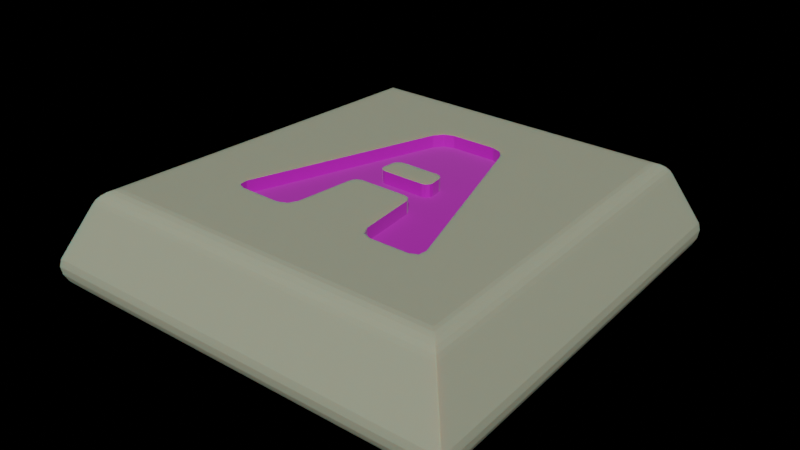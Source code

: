 # Source: a-key.blend  (saved by Blender 2.81.10; exported with 4.5.12 LTS)
import bpy
from mathutils import Matrix  # noqa: F401  (used for matrix-valued properties, if any)

bpy.ops.wm.read_factory_settings(use_empty=True)
scene = bpy.context.scene
scene.name = 'Scene'

# ---- images (referenced by path relative to the original .blend; pixels are not part of the script)
import os
ASSET_DIR = os.environ.get("B2B_ASSET_DIR", "")  # directory of the original .blend (textures are referenced by path, not embedded)
HERE = os.path.dirname(os.path.abspath(__file__))  # packed textures are extracted next to this script under _unpacked/

def load_image(name, relpath, width, height, colorspace="sRGB"):
    """Load a texture the original file referenced (path relative to the .blend, or extracted next to this script)."""
    p = next((c for c in (os.path.join(HERE, relpath), os.path.join(ASSET_DIR, relpath)) if relpath and os.path.exists(c)), "")
    if p:
        img = bpy.data.images.load(p, check_existing=True)
        img.name = name
    else:  # same state as the original file: an image datablock whose file is absent (Cycles renders it pink)
        img = bpy.data.images.new(name, width, height)
        img.source = "FILE"
        img.filepath = "//" + (relpath or name)
    img.colorspace_settings.name = colorspace
    return img
img_a_key_uv_paint_png = load_image('a-key-UV-paint.png', 'akey_test/public/a-key-UV-paint.png', 1024, 1024, 'sRGB')

# ---- materials (node trees are filled in below, after node groups)
mat_main_body = bpy.data.materials.new('main body')
mat_dark_character = bpy.data.materials.new('dark character')

# ---- node groups
ng_alphablend = bpy.data.node_groups.new('AlphaBlend', 'ShaderNodeTree')
_s = ng_alphablend.interface.new_socket(name='Shader', in_out='OUTPUT', socket_type='NodeSocketShader')
_s = ng_alphablend.interface.new_socket(name='Shader', in_out='INPUT', socket_type='NodeSocketShader')
_s = ng_alphablend.interface.new_socket(name='Alpha', in_out='INPUT', socket_type='NodeSocketFloat')
_s.subtype = 'FACTOR'
_s.default_value = 1.0
_s.min_value = 0.0
_s.max_value = 1.0
_N = ng_alphablend.nodes; _L = ng_alphablend.links
n0 = _N.new('ShaderNodeBsdfTransparent'); n0.name = 'Transparent BSDF'; n0.location = (-147, -61)
n1 = _N.new('NodeGroupInput'); n1.name = 'Group Input'; n1.location = (-291, 147)
n2 = _N.new('NodeGroupOutput'); n2.name = 'Group Output'; n2.location = (345, -29)
n3 = _N.new('ShaderNodeMixShader'); n3.name = 'Mix Shader'; n3.location = (137, -24)
_L.new(n0.outputs[0], n3.inputs[1])
_L.new(n3.outputs[0], n2.inputs[0])
_L.new(n1.outputs[0], n3.inputs[2])
_L.new(n1.outputs[1], n3.inputs[0])
n2.is_active_output = True
ng_emissive = bpy.data.node_groups.new('Emissive', 'ShaderNodeTree')
_s = ng_emissive.interface.new_socket(name='Emission', in_out='OUTPUT', socket_type='NodeSocketShader')
_s = ng_emissive.interface.new_socket(name='Color', in_out='INPUT', socket_type='NodeSocketColor')
_s.default_value = (0.8, 0.8, 0.8, 1.0)
_s = ng_emissive.interface.new_socket(name='Factor', in_out='INPUT', socket_type='NodeSocketColor')
_N = ng_emissive.nodes; _L = ng_emissive.links
n0 = _N.new('NodeGroupOutput'); n0.name = 'Group Output'; n0.location = (261, -8)
n1 = _N.new('NodeGroupInput'); n1.name = 'Group Input'; n1.location = (-483, 17)
n2 = _N.new('ShaderNodeMix'); n2.name = 'Mix'; n2.location = (-211, 6)
n2.data_type = 'RGBA'
n2.blend_type = 'MULTIPLY'
n2.inputs[0].default_value = 1.0
n3 = _N.new('ShaderNodeEmission'); n3.name = 'Emission'; n3.location = (6, 10)
_L.new(n3.outputs[0], n0.inputs[0])
_L.new(n2.outputs[2], n3.inputs[0])
_L.new(n1.outputs[0], n2.inputs[6])
_L.new(n1.outputs[1], n2.inputs[7])
n0.is_active_output = True
ng_alphamask = bpy.data.node_groups.new('AlphaMask', 'ShaderNodeTree')
_s = ng_alphamask.interface.new_socket(name='Shader', in_out='OUTPUT', socket_type='NodeSocketShader')
_s = ng_alphamask.interface.new_socket(name='Shader', in_out='INPUT', socket_type='NodeSocketShader')
_s = ng_alphamask.interface.new_socket(name='Alpha', in_out='INPUT', socket_type='NodeSocketFloat')
_s.default_value = 1.0
_s.min_value = 0.0
_s.max_value = 1.0
_s = ng_alphamask.interface.new_socket(name='AlphaCutoff', in_out='INPUT', socket_type='NodeSocketFloat')
_s.default_value = 0.5
_s.min_value = 0.0
_s.max_value = 1.0
_N = ng_alphamask.nodes; _L = ng_alphamask.links
n0 = _N.new('NodeGroupOutput'); n0.name = 'Group Output'; n0.location = (308, -58)
n1 = _N.new('ShaderNodeMath'); n1.name = 'Math'; n1.location = (-117, 182)
n1.operation = 'LESS_THAN'
n2 = _N.new('ShaderNodeBsdfTransparent'); n2.name = 'Transparent BSDF'; n2.location = (-124, -163)
n3 = _N.new('NodeGroupInput'); n3.name = 'Group Input'; n3.location = (-364, 23)
n4 = _N.new('ShaderNodeMixShader'); n4.name = 'Mix Shader'; n4.location = (105, -44)
_L.new(n2.outputs[0], n4.inputs[2])
_L.new(n3.outputs[0], n4.inputs[1])
_L.new(n3.outputs[1], n1.inputs[0])
_L.new(n3.outputs[2], n1.inputs[1])
_L.new(n4.outputs[0], n0.inputs[0])
_L.new(n1.outputs[0], n4.inputs[0])
n0.is_active_output = True
ng_specular = bpy.data.node_groups.new('Specular', 'ShaderNodeTree')
_s = ng_specular.interface.new_socket(name='Shader', in_out='OUTPUT', socket_type='NodeSocketShader')
_s = ng_specular.interface.new_socket(name='Normal', in_out='INPUT', socket_type='NodeSocketVector')
_s.min_value = -1.0
_s.max_value = 1.0
_s.hide_value = True
_s = ng_specular.interface.new_socket(name='Roughness', in_out='INPUT', socket_type='NodeSocketFloat')
_s.min_value = 0.0
_s.max_value = 1.0
_N = ng_specular.nodes; _L = ng_specular.links
n0 = _N.new('NodeGroupOutput'); n0.name = 'Group Output'; n0.location = (320, 0)
n1 = _N.new('ShaderNodeBsdfAnisotropic'); n1.name = 'Glossy BSDF'; n1.location = (96, 28)
n1.distribution = 'GGX'
n1.inputs[0].default_value = (1.0, 1.0, 1.0, 1.0)
n2 = _N.new('ShaderNodeMath'); n2.name = 'Math'; n2.location = (-112, -91)
n2.operation = 'POWER'
n2.use_clamp = True
n2.inputs[1].default_value = 2.0
n3 = _N.new('NodeGroupInput'); n3.name = 'Group Input'; n3.location = (-656, 59)
n4 = _N.new('ShaderNodeMath'); n4.name = 'Math.001'; n4.location = (-8, -32)
n4.operation = 'POWER'
_L.new(n1.outputs[0], n0.inputs[0])
_L.new(n3.outputs[0], n1.inputs[4])
_L.new(n3.outputs[1], n2.inputs[0])
_L.new(n2.outputs[0], n4.inputs[0])
_L.new(n4.outputs[0], n1.inputs[1])
n0.is_active_output = True
ng_lambert = bpy.data.node_groups.new('Lambert', 'ShaderNodeTree')
_s = ng_lambert.interface.new_socket(name='Shader', in_out='OUTPUT', socket_type='NodeSocketShader')
_s = ng_lambert.interface.new_socket(name='Color', in_out='INPUT', socket_type='NodeSocketColor')
_s.default_value = (1.0, 1.0, 1.0, 1.0)
_s = ng_lambert.interface.new_socket(name='Normal', in_out='INPUT', socket_type='NodeSocketVector')
_s.default_value = (0.0, 1.0, 0.0)
_s.min_value = -1.0
_s.max_value = 1.0
_s.hide_value = True
_s = ng_lambert.interface.new_socket(name='Metallic', in_out='INPUT', socket_type='NodeSocketFloat')
_s.min_value = 0.0
_s.max_value = 1.0
_N = ng_lambert.nodes; _L = ng_lambert.links
n0 = _N.new('NodeGroupOutput'); n0.name = 'Group Output'; n0.location = (598, 215)
n1 = _N.new('ShaderNodeMix'); n1.name = 'Mix.001'; n1.location = (99, 184)
n1.data_type = 'RGBA'
n1.blend_type = 'MULTIPLY'
n1.inputs[7].default_value = (1.0, 1.0, 1.0, 1.0)
n2 = _N.new('ShaderNodeMath'); n2.name = 'Math'; n2.location = (-165, -52)
n2.operation = 'SUBTRACT'
n2.inputs[0].default_value = 1.0
n3 = _N.new('ShaderNodeBsdfDiffuse'); n3.name = 'Diffuse BSDF.001'; n3.location = (360, 374)
n4 = _N.new('NodeGroupInput'); n4.name = 'Group Input'; n4.location = (-584, 199)
_L.new(n4.outputs[1], n3.inputs[2])
_L.new(n4.outputs[2], n2.inputs[1])
_L.new(n3.outputs[0], n0.inputs[0])
_L.new(n2.outputs[0], n1.inputs[0])
_L.new(n1.outputs[2], n3.inputs[0])
_L.new(n4.outputs[0], n1.inputs[6])
n0.is_active_output = True
ng_fresnel = bpy.data.node_groups.new('Fresnel', 'ShaderNodeTree')
_s = ng_fresnel.interface.new_socket(name='Fresnel', in_out='OUTPUT', socket_type='NodeSocketFloat')
_s.min_value = 0.0
_s.max_value = 0.0
_s = ng_fresnel.interface.new_socket(name='F0', in_out='INPUT', socket_type='NodeSocketFloat')
_s.default_value = 0.04
_s.min_value = 0.0
_s.max_value = 1.0
_N = ng_fresnel.nodes; _L = ng_fresnel.links
n0 = _N.new('ShaderNodeMath'); n0.name = 'Math.001'; n0.location = (-97, -133)
n0.operation = 'SUBTRACT'
n0.inputs[0].default_value = 1.0
n1 = _N.new('ShaderNodeMath'); n1.name = 'Math.002'; n1.location = (94, -134)
n1.operation = 'POWER'
n1.inputs[1].default_value = 5.0
n2 = _N.new('ShaderNodeMath'); n2.name = 'Math.003'; n2.location = (301, 5)
n2.operation = 'MULTIPLY'
n3 = _N.new('ShaderNodeMath'); n3.name = 'Math.004'; n3.location = (497, 142)
n4 = _N.new('ShaderNodeMath'); n4.name = 'Math'; n4.location = (21, 48)
n4.operation = 'SUBTRACT'
n4.inputs[0].default_value = 1.0
n5 = _N.new('NodeGroupOutput'); n5.name = 'Group Output'; n5.location = (733, 0)
n6 = _N.new('ShaderNodeVectorMath'); n6.name = 'Vector Math'; n6.location = (-286, -138)
n6.operation = 'DOT_PRODUCT'
n7 = _N.new('NodeGroupInput'); n7.name = 'Group Input'; n7.location = (-789, 208)
n8 = _N.new('ShaderNodeNewGeometry'); n8.name = 'Geometry'; n8.location = (-673, -98)
_L.new(n0.outputs[0], n1.inputs[0])
_L.new(n1.outputs[0], n2.inputs[1])
_L.new(n4.outputs[0], n2.inputs[0])
_L.new(n2.outputs[0], n3.inputs[1])
_L.new(n3.outputs[0], n5.inputs[0])
_L.new(n6.outputs[1], n0.inputs[1])
_L.new(n7.outputs[0], n4.inputs[1])
_L.new(n7.outputs[0], n3.inputs[0])
_L.new(n8.outputs[1], n6.inputs[0])
_L.new(n8.outputs[4], n6.inputs[1])
n5.is_active_output = True
ng_occlusion = bpy.data.node_groups.new('Occlusion', 'ShaderNodeTree')
_s = ng_occlusion.interface.new_socket(name='Shader', in_out='OUTPUT', socket_type='NodeSocketShader')
_s = ng_occlusion.interface.new_socket(name='Shader', in_out='INPUT', socket_type='NodeSocketShader')
_s = ng_occlusion.interface.new_socket(name='Normal', in_out='INPUT', socket_type='NodeSocketVector')
_s.default_value = (0.0, 1.0, 0.0)
_s.min_value = -1.0
_s.max_value = 1.0
_s.hide_value = True
_s = ng_occlusion.interface.new_socket(name='Occlusion', in_out='INPUT', socket_type='NodeSocketFloat')
_s.subtype = 'FACTOR'
_s.default_value = 1.0
_s.min_value = 0.0
_s.max_value = 1.0
_s = ng_occlusion.interface.new_socket(name='Strength', in_out='INPUT', socket_type='NodeSocketFloat')
_s.subtype = 'FACTOR'
_s.min_value = 0.0
_s.max_value = 1.0
_N = ng_occlusion.nodes; _L = ng_occlusion.links
n0 = _N.new('NodeGroupOutput'); n0.name = 'Group Output'; n0.location = (412, -21)
n1 = _N.new('ShaderNodeBsdfDiffuse'); n1.name = 'Diffuse BSDF'; n1.location = (-246, 91)
n1.inputs[0].default_value = (0.0, 0.0, 0.0, 1.0)
n2 = _N.new('ShaderNodeMixShader'); n2.name = 'Mix Shader.001'; n2.location = (-23, 251)
n3 = _N.new('ShaderNodeMixShader'); n3.name = 'Mix Shader'; n3.location = (186, -19)
n4 = _N.new('NodeGroupInput'); n4.name = 'Group Input'; n4.location = (-766, 23)
_L.new(n3.outputs[0], n0.inputs[0])
_L.new(n1.outputs[0], n2.inputs[2])
_L.new(n2.outputs[0], n3.inputs[1])
_L.new(n4.outputs[0], n2.inputs[1])
_L.new(n4.outputs[1], n1.inputs[2])
_L.new(n4.outputs[2], n2.inputs[0])
_L.new(n4.outputs[3], n3.inputs[0])
_L.new(n4.outputs[0], n3.inputs[2])
n0.is_active_output = True
ng_gltf_metallic_roughness = bpy.data.node_groups.new('glTF Metallic Roughness', 'ShaderNodeTree')
_s = ng_gltf_metallic_roughness.interface.new_socket(name='Shader', in_out='OUTPUT', socket_type='NodeSocketShader')
_s = ng_gltf_metallic_roughness.interface.new_socket(name='BaseColor', in_out='INPUT', socket_type='NodeSocketColor')
_s.default_value = (1.0, 1.0, 1.0, 1.0)
_s = ng_gltf_metallic_roughness.interface.new_socket(name='BaseColorFactor', in_out='INPUT', socket_type='NodeSocketColor')
_s.default_value = (1.0, 1.0, 1.0, 1.0)
_s = ng_gltf_metallic_roughness.interface.new_socket(name='MetallicRoughness', in_out='INPUT', socket_type='NodeSocketColor')
_s.default_value = (1.0, 1.0, 1.0, 1.0)
_s = ng_gltf_metallic_roughness.interface.new_socket(name='MetallicFactor', in_out='INPUT', socket_type='NodeSocketFloat')
_s.subtype = 'FACTOR'
_s.default_value = 1.0
_s.min_value = 0.0
_s.max_value = 1.0
_s = ng_gltf_metallic_roughness.interface.new_socket(name='RoughnessFactor', in_out='INPUT', socket_type='NodeSocketFloat')
_s.subtype = 'FACTOR'
_s.default_value = 1.0
_s.min_value = 0.0
_s.max_value = 1.0
_s = ng_gltf_metallic_roughness.interface.new_socket(name='Normal', in_out='INPUT', socket_type='NodeSocketColor')
_s.default_value = (0.5, 0.5, 1.0, 1.0)
_s = ng_gltf_metallic_roughness.interface.new_socket(name='NormalScale', in_out='INPUT', socket_type='NodeSocketFloat')
_s.default_value = 1.0
_s.min_value = -1e+04
_s.max_value = 1e+04
_s = ng_gltf_metallic_roughness.interface.new_socket(name='Occlusion', in_out='INPUT', socket_type='NodeSocketColor')
_s.default_value = (1.0, 1.0, 1.0, 1.0)
_s = ng_gltf_metallic_roughness.interface.new_socket(name='OcclusionStrength', in_out='INPUT', socket_type='NodeSocketFloat')
_s.subtype = 'FACTOR'
_s.default_value = 1.0
_s.min_value = 0.0
_s.max_value = 1.0
_s = ng_gltf_metallic_roughness.interface.new_socket(name='Emissive', in_out='INPUT', socket_type='NodeSocketColor')
_s.default_value = (1.0, 1.0, 1.0, 1.0)
_s = ng_gltf_metallic_roughness.interface.new_socket(name='EmissiveFactor', in_out='INPUT', socket_type='NodeSocketColor')
_s = ng_gltf_metallic_roughness.interface.new_socket(name='Alpha', in_out='INPUT', socket_type='NodeSocketFloat')
_s.subtype = 'FACTOR'
_s.default_value = 1.0
_s.min_value = 0.0
_s.max_value = 1.0
_s = ng_gltf_metallic_roughness.interface.new_socket(name='AlphaCutoff', in_out='INPUT', socket_type='NodeSocketFloat')
_s.default_value = 0.5
_s.min_value = 0.0
_s.max_value = 1.1
_s = ng_gltf_metallic_roughness.interface.new_socket(name='AlphaMode', in_out='INPUT', socket_type='NodeSocketFloat')
_s.subtype = 'FACTOR'
_s.min_value = 0.0
_s.max_value = 1.0
_s = ng_gltf_metallic_roughness.interface.new_socket(name='DoubleSided', in_out='INPUT', socket_type='NodeSocketFloat')
_s.subtype = 'FACTOR'
_s.min_value = 0.0
_s.max_value = 1.0
_s = ng_gltf_metallic_roughness.interface.new_socket(name='Use COLOR_0', in_out='INPUT', socket_type='NodeSocketFloat')
_s.subtype = 'FACTOR'
_s.min_value = 0.0
_s.max_value = 1.0
_s = ng_gltf_metallic_roughness.interface.new_socket(name='COLOR_0', in_out='INPUT', socket_type='NodeSocketColor')
_N = ng_gltf_metallic_roughness.nodes; _L = ng_gltf_metallic_roughness.links
n0 = _N.new('NodeFrame'); n0.name = 'Frame.001'; n0.location = (-1602, -141)
n0.label = 'Final Metallic'
n0.width = 200
n1 = _N.new('NodeFrame'); n1.name = 'Frame.002'; n1.location = (-1608, -457)
n1.label = 'Final Rougness'
n1.width = 200
n2 = _N.new('NodeFrame'); n2.name = 'Frame.005'; n2.location = (-1842, 280)
n2.label = 'Final Normal'
n2.width = 1085
n3 = _N.new('NodeFrame'); n3.name = 'Frame  Lambert Cook Torrance'; n3.location = (-462, 794)
n3.label = 'Frame  Lambert Cook Torrance'
n3.width = 1392
n4 = _N.new('NodeFrame'); n4.name = 'Frame'; n4.location = (-2631, 1036)
n4.label = 'Final Base Color'
n4.width = 1161
n5 = _N.new('ShaderNodeAddShader'); n5.name = 'Add Shader.001'; n5.location = (1127, -151)
n6 = _N.new('ShaderNodeGroup'); n6.name = 'Group.001'; n6.location = (1448, -7)
n6.width = 224
n6.node_tree = ng_alphablend
n7 = _N.new('ShaderNodeGroup'); n7.name = 'Group.003'; n7.location = (44, -487)
n7.width = 229
n7.node_tree = ng_emissive
n8 = _N.new('ShaderNodeMath'); n8.name = 'Math'; n8.location = (30, -30)
n8.operation = 'MULTIPLY'
n8.use_clamp = True
n9 = _N.new('ShaderNodeGroup'); n9.name = 'Group.002'; n9.location = (1553, -296)
n9.width = 228
n9.node_tree = ng_alphamask
n10 = _N.new('ShaderNodeMath'); n10.name = 'Math.002'; n10.location = (1294, -207)
n10.operation = 'GREATER_THAN'
n10.use_clamp = True
n11 = _N.new('ShaderNodeMath'); n11.name = 'Math.001'; n11.location = (30, -30)
n11.operation = 'MULTIPLY'
n11.use_clamp = True
n12 = _N.new('ShaderNodeSeparateColor'); n12.name = 'Separate RGB'; n12.location = (-1989, -150)
n13 = _N.new('ShaderNodeVectorMath'); n13.name = 'Vector Math'; n13.location = (915, -164)
n13.operation = 'NORMALIZE'
n13.inputs[1].default_value = (0.5, 0.5, 0.5)
n14 = _N.new('ShaderNodeCombineXYZ'); n14.name = 'Combine XYZ'; n14.location = (713, -202)
n15 = _N.new('ShaderNodeMath'); n15.name = 'Math.004'; n15.location = (493, -211)
n15.operation = 'MULTIPLY'
n16 = _N.new('ShaderNodeMath'); n16.name = 'Math.003'; n16.location = (494, -30)
n16.operation = 'MULTIPLY'
n17 = _N.new('ShaderNodeSeparateXYZ'); n17.name = 'Separate XYZ'; n17.location = (273, -232)
n18 = _N.new('ShaderNodeNormalMap'); n18.name = 'Normal Map'; n18.location = (30, -202)
n19 = _N.new('ShaderNodeSeparateColor'); n19.name = 'Separate RGB.001'; n19.location = (-2102, -468)
n20 = _N.new('ShaderNodeGroup'); n20.name = 'Group.005'; n20.location = (30, -649)
n20.width = 258
n20.node_tree = ng_specular
n21 = _N.new('ShaderNodeGroup'); n21.name = 'Group.007'; n21.location = (31, -483)
n21.width = 260
n21.node_tree = ng_lambert
n22 = _N.new('ShaderNodeMath'); n22.name = 'Math.008'; n22.location = (906, -146)
n23 = _N.new('ShaderNodeMixShader'); n23.name = 'Mix Shader'; n23.location = (1222, -395)
n24 = _N.new('ShaderNodeGroup'); n24.name = 'Metal'; n24.location = (31, -350)
n24.label = 'Metal'
n24.width = 264
n24.node_tree = ng_fresnel
n25 = _N.new('ShaderNodeGroup'); n25.name = 'Dielectric'; n25.location = (36, -215)
n25.label = 'Dielectric'
n25.width = 257
n25.node_tree = ng_fresnel
n25.inputs[0].default_value = 0.04
n26 = _N.new('ShaderNodeMath'); n26.name = 'Math.005'; n26.location = (662, -54)
n26.operation = 'MULTIPLY'
n27 = _N.new('ShaderNodeMath'); n27.name = 'Math.006'; n27.location = (659, -245)
n27.operation = 'MULTIPLY'
n28 = _N.new('ShaderNodeMath'); n28.name = 'Math.007'; n28.location = (370, -30)
n28.operation = 'SUBTRACT'
n28.inputs[0].default_value = 1.0
n29 = _N.new('ShaderNodeGroup'); n29.name = 'Group.004'; n29.location = (570, -596)
n29.width = 228
n29.node_tree = ng_occlusion
n30 = _N.new('ShaderNodeMixShader'); n30.name = 'Mix Shader.003'; n30.location = (1897, -139)
n31 = _N.new('NodeGroupOutput'); n31.name = 'Group Output'; n31.location = (2614, -154)
n32 = _N.new('ShaderNodeGroup'); n32.name = 'Group'; n32.location = (2083, -696)
n32.node_tree = ng_alphamask
n32.inputs[1].default_value = 0.0
n32.inputs[2].default_value = 0.5
n33 = _N.new('ShaderNodeMixShader'); n33.name = 'Mix Shader.001'; n33.location = (2335, -399)
n34 = _N.new('ShaderNodeMath'); n34.name = 'Math.010'; n34.location = (1867, -486)
n34.operation = 'MAXIMUM'
n34.use_clamp = True
n35 = _N.new('ShaderNodeMath'); n35.name = 'Math.009'; n35.location = (1427, -530)
n35.operation = 'GREATER_THAN'
n35.use_clamp = True
n36 = _N.new('ShaderNodeMath'); n36.name = 'Math.011'; n36.location = (1655, -683)
n36.operation = 'SUBTRACT'
n36.use_clamp = True
n36.inputs[0].default_value = 1.0
n37 = _N.new('ShaderNodeNewGeometry'); n37.name = 'Geometry'; n37.location = (1432, -730)
n38 = _N.new('ShaderNodeRGBToBW'); n38.name = 'RGB to BW'; n38.location = (991, -359)
n38.label = 'TODO: Check if OK.'
n39 = _N.new('ShaderNodeMix'); n39.name = 'Mix'; n39.location = (823, -274)
n39.data_type = 'RGBA'
n39.blend_type = 'MULTIPLY'
n39.clamp_result = True
n39.inputs[0].default_value = 1.0
n40 = _N.new('ShaderNodeRGB'); n40.name = 'RGB'; n40.location = (30, -30)
n40.outputs[0].default_value = (1.0, 1.0, 1.0, 1.0)
n41 = _N.new('ShaderNodeMath'); n41.name = 'Math.013'; n41.location = (179, -369)
n41.operation = 'GREATER_THAN'
n41.use_clamp = True
n41.inputs[1].default_value = 0.4
n42 = _N.new('ShaderNodeMix'); n42.name = 'Mix.001'; n42.location = (597, -309)
n42.data_type = 'RGBA'
n42.blend_type = 'MULTIPLY'
n42.clamp_result = True
n42.inputs[0].default_value = 1.0
n43 = _N.new('NodeGroupInput'); n43.name = 'Group Input'; n43.location = (-2667, -3)
n44 = _N.new('ShaderNodeMix'); n44.name = 'Mix.002'; n44.location = (358, -173)
n44.data_type = 'RGBA'
n44.blend_type = 'MULTIPLY'
n44.clamp_result = True
n8.parent = n0
n11.parent = n1
n13.parent = n2
n14.parent = n2
n15.parent = n2
n16.parent = n2
n17.parent = n2
n18.parent = n2
n20.parent = n3
n21.parent = n3
n22.parent = n3
n23.parent = n3
n24.parent = n3
n25.parent = n3
n26.parent = n3
n27.parent = n3
n28.parent = n3
n29.parent = n3
n38.parent = n4
n39.parent = n4
n40.parent = n4
n41.parent = n4
n42.parent = n4
n44.parent = n4
_L.new(n21.outputs[0], n29.inputs[0])
_L.new(n7.outputs[0], n5.inputs[1])
_L.new(n43.outputs[8], n29.inputs[3])
_L.new(n43.outputs[9], n7.inputs[0])
_L.new(n43.outputs[10], n7.inputs[1])
_L.new(n8.outputs[0], n21.inputs[2])
_L.new(n5.outputs[0], n6.inputs[0])
_L.new(n29.outputs[0], n23.inputs[1])
_L.new(n43.outputs[0], n39.inputs[6])
_L.new(n39.outputs[2], n21.inputs[0])
_L.new(n20.outputs[0], n23.inputs[2])
_L.new(n39.outputs[2], n38.inputs[0])
_L.new(n43.outputs[3], n8.inputs[1])
_L.new(n43.outputs[4], n11.inputs[1])
_L.new(n11.outputs[0], n20.inputs[1])
_L.new(n5.outputs[0], n9.inputs[0])
_L.new(n43.outputs[11], n6.inputs[1])
_L.new(n43.outputs[11], n9.inputs[1])
_L.new(n43.outputs[12], n9.inputs[2])
_L.new(n6.outputs[0], n30.inputs[1])
_L.new(n9.outputs[0], n30.inputs[2])
_L.new(n43.outputs[13], n10.inputs[0])
_L.new(n10.outputs[0], n30.inputs[0])
_L.new(n13.outputs[0], n21.inputs[1])
_L.new(n13.outputs[0], n20.inputs[0])
_L.new(n13.outputs[0], n29.inputs[1])
_L.new(n14.outputs[0], n13.inputs[0])
_L.new(n43.outputs[6], n16.inputs[1])
_L.new(n17.outputs[0], n16.inputs[0])
_L.new(n16.outputs[0], n14.inputs[0])
_L.new(n17.outputs[2], n14.inputs[2])
_L.new(n15.outputs[0], n14.inputs[1])
_L.new(n17.outputs[1], n15.inputs[0])
_L.new(n43.outputs[6], n15.inputs[1])
_L.new(n38.outputs[0], n24.inputs[0])
_L.new(n23.outputs[0], n5.inputs[0])
_L.new(n24.outputs[0], n27.inputs[0])
_L.new(n8.outputs[0], n27.inputs[1])
_L.new(n8.outputs[0], n28.inputs[1])
_L.new(n25.outputs[0], n26.inputs[0])
_L.new(n28.outputs[0], n26.inputs[1])
_L.new(n26.outputs[0], n22.inputs[0])
_L.new(n27.outputs[0], n22.inputs[1])
_L.new(n22.outputs[0], n23.inputs[0])
_L.new(n43.outputs[2], n12.inputs[0])
_L.new(n18.outputs[0], n17.inputs[0])
_L.new(n43.outputs[5], n18.inputs[1])
_L.new(n43.outputs[7], n19.inputs[0])
_L.new(n19.outputs[0], n29.inputs[2])
_L.new(n12.outputs[1], n11.inputs[0])
_L.new(n12.outputs[2], n8.inputs[0])
_L.new(n43.outputs[14], n35.inputs[0])
_L.new(n33.outputs[0], n31.inputs[0])
_L.new(n30.outputs[0], n33.inputs[2])
_L.new(n32.outputs[0], n33.inputs[1])
_L.new(n35.outputs[0], n34.inputs[0])
_L.new(n34.outputs[0], n33.inputs[0])
_L.new(n36.outputs[0], n34.inputs[1])
_L.new(n37.outputs[6], n36.inputs[1])
_L.new(n43.outputs[1], n42.inputs[6])
_L.new(n42.outputs[2], n39.inputs[7])
_L.new(n40.outputs[0], n44.inputs[6])
_L.new(n44.outputs[2], n42.inputs[7])
_L.new(n43.outputs[15], n41.inputs[0])
_L.new(n41.outputs[0], n44.inputs[0])
_L.new(n43.outputs[16], n44.inputs[7])
n31.is_active_output = True

# ---- material node trees
mat_main_body.use_nodes = True; mat_main_body.node_tree.nodes.clear()
_N = mat_main_body.node_tree.nodes; _L = mat_main_body.node_tree.links
n0 = _N.new('ShaderNodeOutputMaterial'); n0.name = 'Material Output'; n0.location = (300, 300)
n1 = _N.new('ShaderNodeBsdfPrincipled'); n1.name = 'Principled BSDF'; n1.location = (10, 300)
n1.distribution = 'GGX'
n1.subsurface_method = 'BURLEY'
n1.inputs[0].default_value = (0.3671, 0.3855, 0.273, 1.0)
n1.inputs[2].default_value = 0.731
n1.inputs[3].default_value = 1.45
n1.inputs[8].default_value = 1.0
n1.inputs[10].default_value = 0.05505
n1.inputs[27].default_value = (0.0, 0.0, 0.0, 1.0)
n1.inputs[28].default_value = 1.0
_L.new(n1.outputs[0], n0.inputs[0])
n0.is_active_output = True
mat_dark_character.use_nodes = True; mat_dark_character.node_tree.nodes.clear()
_N = mat_dark_character.node_tree.nodes; _L = mat_dark_character.node_tree.links
n0 = _N.new('ShaderNodeOutputMaterial'); n0.name = 'Material Output'; n0.location = (-100, 263)
n1 = _N.new('ShaderNodeGroup'); n1.name = 'Group'; n1.location = (-452, 266)
n1.width = 260
n1.node_tree = ng_gltf_metallic_roughness
n1.inputs[1].default_value = (0.4879, 0.4879, 0.4879, 1.0)
n1.inputs[2].default_value = (1.0, 1.0, 1.0, 1.0)
n1.inputs[3].default_value = 0.3
n1.inputs[4].default_value = 0.821
n1.inputs[5].default_value = (0.5, 0.5, 1.0, 1.0)
n1.inputs[6].default_value = 1.0
n1.inputs[7].default_value = (1.0, 1.0, 1.0, 1.0)
n1.inputs[8].default_value = 1.0
n1.inputs[9].default_value = (1.0, 1.0, 1.0, 1.0)
n1.inputs[10].default_value = (0.0, 0.0, 0.0, 1.0)
n1.inputs[12].default_value = 0.5
n1.inputs[13].default_value = 0.0
n1.inputs[14].default_value = 0.0
n1.inputs[15].default_value = 0.0
n1.inputs[16].default_value = (0.0, 0.0, 0.0, 1.0)
n2 = _N.new('ShaderNodeTexImage'); n2.name = 'Image Texture'; n2.location = (-811, 226)
n2.image = img_a_key_uv_paint_png
_L.new(n1.outputs[0], n0.inputs[0])
_L.new(n2.outputs[0], n1.inputs[0])
_L.new(n2.outputs[1], n1.inputs[11])
n0.is_active_output = True

# ---- world
world_world = bpy.data.worlds.new('World'); scene.world = world_world
world_world.use_nodes = True; world_world.node_tree.nodes.clear()
_N = world_world.node_tree.nodes; _L = world_world.node_tree.links
n0 = _N.new('ShaderNodeOutputWorld'); n0.name = 'World Output'; n0.location = (300, 300)
n1 = _N.new('ShaderNodeBackground'); n1.name = 'Background'; n1.location = (10, 300)
n1.inputs[0].default_value = (0.0, 0.0, 0.0, 1.0)
n1.inputs[1].default_value = 1.1
_L.new(n1.outputs[0], n0.inputs[0])
n0.is_active_output = True
world_world.color = (0.05088, 0.05088, 0.05088)
world_world.use_sun_shadow = False
world_world.sun_shadow_jitter_overblur = 0.0

# ---- meshes
me_cube = bpy.data.meshes.new('CUBE')
me_cube.from_pydata([(-0.0009309, 0.5209, 0.1109), (-0.08537, 0.5209, 0.1109), (0.08351, 0.5209, 0.1109), (-0.3358, 0.0201, 0.1109), (0.3339, 0.0201, 0.1109), (-0.0009309, 0.0201, 0.1109), (-0.3787, -0.1095, 0.1109), (-0.0009309, -0.1095, 0.1109), (0.3769, -0.1095, 0.1109), (0.2951, 0.1372, 0.1109), (-0.297, 0.1372, 0.1109), (-0.0009309, 0.1372, 0.1109), (-0.1147, -0.1095, 0.1109), (-0.1529, -0.1442, 0.1109), (-0.1844, -0.1095, 0.1109), (-0.1463, -0.07485, 0.1109), (-0.1403, -0.1197, 0.1109), (0.1562, -0.1441, 0.1109), (0.1173, -0.1095, 0.1109), (0.148, -0.07494, 0.1109), (0.1869, -0.1095, 0.1109), (0.1431, -0.1196, 0.1109), (-0.4427, -0.4814, 0.1109), (-0.4832, -0.4246, 0.1109), (-0.479, -0.4645, 0.1109), (0.4813, -0.4246, 0.1109), (0.4408, -0.4812, 0.1109), (0.4771, -0.4644, 0.1109), (-0.1884, 0.4648, 0.1109), (-0.1107, 0.5209, 0.1109), (-0.1579, 0.5045, 0.1109), (0.1088, 0.5209, 0.1109), (0.1865, 0.4648, 0.1109), (0.1561, 0.5045, 0.1109), (-0.1797, -0.4253, 0.1109), (-0.2444, -0.4835, 0.1109), (-0.201, -0.4667, 0.1109), (0.2558, -0.4827, 0.1109), (0.1897, -0.4245, 0.1109), (0.2119, -0.4658, 0.1109), (-0.1337, 0.0566, 0.1109), (-0.1016, 0.02096, 0.1109), (-0.1405, -0.01408, 0.1109), (-0.1726, 0.02105, 0.1109), (-0.1307, 0.03889, 0.1109), (-0.1189, 0.02584, 0.1109), (-0.09033, 0.1387, 0.1109), (-0.1292, 0.104, 0.1109), (-0.1613, 0.1389, 0.1109), (-0.1221, 0.1747, 0.1109), (-0.1085, 0.1343, 0.1109), (-0.1228, 0.1216, 0.1109), (0.101, 0.02072, 0.1109), (0.1323, 0.05618, 0.1109), (0.172, 0.02078, 0.1109), (0.1407, -0.01432, 0.1109), (0.1182, 0.02555, 0.1109), (0.1297, 0.03853, 0.1109), (0.1267, 0.1035, 0.1109), (0.08696, 0.1383, 0.1109), (0.1189, 0.1741, 0.1109), (0.158, 0.1384, 0.1109), (0.1198, 0.1211, 0.1109), (0.1053, 0.1338, 0.1109), (-0.996, -0.9912, -0.2339), (-0.878, 0.9912, -0.2339), (0.996, -0.996, -0.2339), (0.8781, 0.996, -0.2339), (0.3769, -0.1095, 0.1663), (0.4813, -0.4246, 0.1663), (0.4771, -0.4644, 0.1663), (0.4408, -0.4812, 0.1663), (0.2558, -0.4827, 0.1663), (0.1562, -0.1441, 0.1663), (0.1897, -0.4245, 0.1663), (0.2119, -0.4658, 0.1663), (0.1431, -0.1196, 0.1663), (0.1173, -0.1095, 0.1663), (-0.0009309, -0.1095, 0.1663), (-0.1147, -0.1095, 0.1663), (-0.1403, -0.1197, 0.1663), (-0.1529, -0.1442, 0.1663), (-0.1797, -0.4253, 0.1663), (-0.201, -0.4667, 0.1663), (-0.2444, -0.4835, 0.1663), (-0.4427, -0.4814, 0.1663), (-0.4832, -0.4246, 0.1663), (-0.3787, -0.1095, 0.1663), (-0.479, -0.4645, 0.1663), (0.3339, 0.0201, 0.1663), (0.101, 0.02072, 0.1663), (0.1182, 0.02555, 0.1663), (-0.0009309, 0.0201, 0.1663), (-0.1016, 0.02096, 0.1663), (-0.1189, 0.02584, 0.1663), (-0.3358, 0.0201, 0.1663), (0.2951, 0.1372, 0.1663), (0.1267, 0.1035, 0.1663), (0.1198, 0.1211, 0.1663), (0.1323, 0.05618, 0.1663), (0.1297, 0.03853, 0.1663), (0.1053, 0.1338, 0.1663), (0.08696, 0.1383, 0.1663), (-0.0009309, 0.1372, 0.1663), (-0.09033, 0.1387, 0.1663), (-0.1085, 0.1343, 0.1663), (-0.1228, 0.1216, 0.1663), (-0.1292, 0.104, 0.1663), (-0.1307, 0.03889, 0.1663), (-0.1337, 0.0566, 0.1663), (-0.297, 0.1372, 0.1663), (0.1865, 0.4648, 0.1663), (0.1561, 0.5045, 0.1663), (-0.1579, 0.5045, 0.1663), (-0.1884, 0.4648, 0.1663), (0.1088, 0.5209, 0.1663), (-0.08537, 0.5209, 0.1663), (0.08351, 0.5209, 0.1663), (-0.1107, 0.5209, 0.1663), (-0.0009309, 0.5209, 0.1663), (-0.9057, -0.9013, 0.1099), (-0.8213, -0.8115, 0.1663), (-0.8953, -0.8907, 0.1273), (-0.8801, -0.8747, 0.1431), (-0.8614, -0.8548, 0.1555), (-0.8412, -0.8331, 0.1635), (-0.724, 0.8152, 0.1663), (-0.7984, 0.9013, 0.1099), (-0.7415, 0.8356, 0.1635), (-0.7594, 0.8563, 0.1555), (-0.7758, 0.8754, 0.1431), (-0.7893, 0.8909, 0.1273), (0.9057, -0.9057, 0.1099), (0.8239, -0.8157, 0.1663), (0.8954, -0.895, 0.1273), (0.8805, -0.879, 0.1431), (0.8624, -0.8591, 0.1555), (0.8429, -0.8373, 0.1635), (0.7262, 0.8193, 0.1663), (0.7985, 0.9057, 0.1099), (0.7431, 0.8398, 0.1635), (0.7603, 0.8606, 0.1555), (0.7763, 0.8797, 0.1431), (0.7894, 0.8952, 0.1273), (-1.007, -1.002, -0.2209), (-1.021, -1.016, -0.1226), (-1.022, -1.017, -0.1913), (-1.027, -1.023, -0.1553), (-0.9002, 1.016, -0.1226), (-0.8875, 1.002, -0.2209), (-0.9058, 1.023, -0.1553), (-0.9012, 1.017, -0.1913), (1.021, -1.021, -0.1226), (1.007, -1.007, -0.2209), (1.027, -1.027, -0.1553), (1.022, -1.022, -0.1913), (0.9002, 1.021, -0.1226), (0.8876, 1.007, -0.2209), (0.9059, 1.027, -0.1553), (0.9012, 1.022, -0.1913)], [], [(46, 11, 0, 1, 49), (13, 34, 82, 81), (31, 115, 117, 2), (22, 85, 84, 35), (28, 114, 110, 10), (54, 4, 9, 61, 58, 53), (2, 117, 119, 0), (46, 104, 103, 11), (10, 48, 49, 1, 29, 30, 28), (1, 116, 118, 29), (25, 69, 68, 8), (0, 119, 116, 1), (11, 59, 60, 2, 0), (61, 9, 32, 33, 31, 2, 60), (37, 72, 71, 26), (10, 110, 95, 3), (8, 68, 89, 4), (11, 103, 102, 59), (37, 26, 27, 25, 8, 20, 17, 38, 39), (41, 5, 92, 93), (5, 52, 90, 92), (3, 95, 87, 6), (9, 96, 111, 32), (12, 7, 5, 41, 42, 15), (4, 89, 96, 9), (58, 97, 99, 53), (20, 8, 4, 54, 55, 19), (6, 87, 86, 23), (6, 14, 15, 42, 43, 3), (3, 43, 40, 47, 48, 10), (7, 18, 19, 55, 52, 5), (12, 15, 14, 13, 16), (17, 20, 19, 18, 21), (17, 21, 76, 73), (21, 18, 77, 76), (31, 33, 112, 115), (33, 32, 111, 112), (22, 24, 88, 85), (24, 23, 86, 88), (34, 36, 83, 82), (36, 35, 84, 83), (37, 39, 75, 72), (39, 38, 74, 75), (22, 35, 36, 34, 13, 14, 6, 23, 24), (40, 43, 42, 41, 45, 44), (46, 49, 48, 47, 51, 50), (52, 55, 54, 53, 57, 56), (58, 61, 60, 59, 63, 62), (40, 44, 108, 109), (44, 45, 94, 108), (45, 41, 93, 94), (46, 50, 105, 104), (50, 51, 106, 105), (51, 47, 107, 106), (58, 62, 98, 97), (62, 63, 101, 98), (63, 59, 102, 101), (52, 56, 91, 90), (56, 57, 100, 91), (57, 53, 99, 100), (47, 40, 109, 107), (145, 120, 127, 148), (67, 157, 153, 66), (152, 132, 120, 145), (133, 69, 70, 71, 72, 75, 74, 73, 76, 77, 78, 79, 80, 81, 82, 83, 84, 85, 88, 86, 121), (148, 127, 139, 156), (156, 139, 132, 152), (64, 144, 149, 65), (65, 67, 66, 64), (138, 126, 121, 86, 87, 95, 110, 114, 113, 118, 116, 119, 117, 115, 112, 111, 96, 89, 68, 69, 133), (109, 108, 94, 93, 92, 90, 91, 100, 99, 97, 98, 101, 102, 103, 104, 105, 106, 107), (69, 25, 27, 70), (80, 16, 13, 81), (113, 30, 29, 118), (74, 38, 17, 73), (114, 28, 30, 113), (79, 12, 16, 80), (78, 7, 12, 79), (77, 18, 7, 78), (70, 27, 26, 71), (121, 126, 128, 125), (125, 128, 129, 124), (124, 129, 130, 123), (123, 130, 131, 122), (122, 131, 127, 120), (133, 121, 125, 137), (137, 125, 124, 136), (136, 124, 123, 135), (135, 123, 122, 134), (134, 122, 120, 132), (126, 138, 140, 128), (128, 140, 141, 129), (129, 141, 142, 130), (130, 142, 143, 131), (131, 143, 139, 127), (138, 133, 137, 140), (140, 137, 136, 141), (141, 136, 135, 142), (142, 135, 134, 143), (143, 134, 132, 139), (65, 149, 157, 67), (145, 148, 150, 147), (147, 150, 151, 146), (146, 151, 149, 144), (148, 156, 158, 150), (150, 158, 159, 151), (151, 159, 157, 149), (156, 152, 154, 158), (158, 154, 155, 159), (159, 155, 153, 157), (152, 145, 147, 154), (154, 147, 146, 155), (155, 146, 144, 153), (66, 153, 144, 64)])
me_cube.polygons.foreach_set('material_index', [1, 1, 1, 1, 1, 1, 1, 1, 1, 1, 1, 1, 1, 1, 1, 1, 1, 1, 1, 1, 1, 1, 1, 1, 1, 1, 1, 1, 1, 1, 1, 1, 1, 1, 1, 1, 1, 1, 1, 1, 1, 1, 1, 1, 1, 1, 1, 1, 1, 1, 1, 1, 1, 1, 1, 1, 1, 1, 1, 1, 1, 0, 0, 0, 0, 0, 0, 0, 0, 0, 0, 1, 1, 1, 1, 1, 1, 1, 1, 1, 0, 0, 0, 0, 0, 0, 0, 0, 0, 0, 0, 0, 0, 0, 0, 0, 0, 0, 0, 0, 0, 0, 0, 0, 0, 0, 0, 0, 0, 0, 0, 0, 0, 0])
_uv = me_cube.uv_layers.new(name='UVMap')
_uv.uv.foreach_set('vector', [0.1697, 0.8257, 0.1458, 0.8261, 0.1457, 0.7303, 0.1682, 0.7303, 0.1781, 0.8167, 0.0699, 0.6191, 0.06975, 0.6879, 0.055, 0.6878, 0.05514, 0.619, 0.1274, 0.6876, 0.1127, 0.6876, 0.1127, 0.6813, 0.1274, 0.6813, 0.1913, 0.6875, 0.1765, 0.6875, 0.1765, 0.6381, 0.1913, 0.6381, 0.3204, 0.976, 0.3057, 0.9759, 0.3057, 0.8916, 0.3204, 0.8917, 0.09976, 0.8552, 0.05658, 0.8554, 0.06688, 0.8262, 0.1035, 0.8258, 0.1118, 0.8345, 0.1103, 0.8463, 0.1274, 0.6813, 0.1127, 0.6813, 0.1127, 0.6602, 0.1274, 0.6602, 0.242, 0.6462, 0.2567, 0.6462, 0.2567, 0.6685, 0.242, 0.6685, 0.2248, 0.826, 0.1886, 0.8256, 0.1781, 0.8167, 0.1682, 0.7303, 0.1749, 0.7303, 0.1875, 0.7344, 0.1957, 0.7443, 0.1274, 0.6391, 0.1127, 0.6391, 0.1127, 0.6328, 0.1274, 0.6328, 0.3544, 0.981, 0.3396, 0.9811, 0.3396, 0.9, 0.3544, 0.8999, 0.1274, 0.6602, 0.1127, 0.6602, 0.1127, 0.6391, 0.1274, 0.6391, 0.1458, 0.8261, 0.1224, 0.8258, 0.1139, 0.8169, 0.1231, 0.7304, 0.1457, 0.7303, 0.1035, 0.8258, 0.06688, 0.8262, 0.0957, 0.7444, 0.1038, 0.7345, 0.1164, 0.7304, 0.1231, 0.7304, 0.1139, 0.8169, 0.2217, 0.6856, 0.2069, 0.6856, 0.2069, 0.6394, 0.2217, 0.6394, 0.3204, 0.8917, 0.3057, 0.8916, 0.3057, 0.8614, 0.3204, 0.8615, 0.3544, 0.8999, 0.3396, 0.9, 0.3396, 0.8666, 0.3544, 0.8665, 0.242, 0.6685, 0.2567, 0.6685, 0.2567, 0.6904, 0.242, 0.6904, 0.07763, 0.9808, 0.02829, 0.9805, 0.01859, 0.9764, 0.01746, 0.9664, 0.04518, 0.8878, 0.09584, 0.8877, 0.104, 0.8963, 0.09524, 0.9663, 0.08932, 0.9766, 0.2708, 0.6976, 0.2708, 0.6725, 0.2856, 0.6725, 0.2856, 0.6976, 0.2708, 0.6725, 0.2708, 0.647, 0.2856, 0.647, 0.2856, 0.6725, 0.3204, 0.8615, 0.3057, 0.8614, 0.3057, 0.8281, 0.3204, 0.8282, 0.3544, 0.8363, 0.3396, 0.8364, 0.3396, 0.752, 0.3544, 0.7519, 0.1763, 0.8876, 0.1459, 0.8876, 0.1459, 0.8553, 0.1727, 0.855, 0.1831, 0.8638, 0.1847, 0.8789, 0.3544, 0.8665, 0.3396, 0.8666, 0.3396, 0.8364, 0.3544, 0.8363, 0.3316, 0.6578, 0.3463, 0.6578, 0.3463, 0.6693, 0.3315, 0.6694, 0.09584, 0.8877, 0.04518, 0.8878, 0.05658, 0.8554, 0.09976, 0.8552, 0.1081, 0.8639, 0.1062, 0.8791, 0.3204, 0.8282, 0.3057, 0.8281, 0.3057, 0.747, 0.3204, 0.7471, 0.2467, 0.8875, 0.1949, 0.8876, 0.1847, 0.8789, 0.1831, 0.8638, 0.1917, 0.855, 0.2352, 0.8552, 0.2352, 0.8552, 0.1917, 0.855, 0.1813, 0.8461, 0.18, 0.8343, 0.1886, 0.8256, 0.2248, 0.826, 0.1459, 0.8876, 0.1144, 0.8877, 0.1062, 0.8791, 0.1081, 0.8639, 0.1187, 0.8552, 0.1459, 0.8553, 0.1763, 0.8876, 0.1847, 0.8789, 0.1949, 0.8876, 0.1865, 0.8962, 0.1831, 0.8901, 0.104, 0.8963, 0.09584, 0.8877, 0.1062, 0.8791, 0.1144, 0.8877, 0.1075, 0.8902, 0.09874, 0.6961, 0.09866, 0.7018, 0.08391, 0.702, 0.08399, 0.6963, 0.1416, 0.6949, 0.1416, 0.6884, 0.1563, 0.6884, 0.1564, 0.6949, 0.1274, 0.6876, 0.1276, 0.6994, 0.1129, 0.6994, 0.1127, 0.6876, 0.3545, 0.7412, 0.3544, 0.7519, 0.3396, 0.752, 0.3398, 0.7413, 0.1913, 0.6875, 0.1914, 0.6966, 0.1767, 0.6966, 0.1765, 0.6875, 0.3206, 0.7374, 0.3204, 0.7471, 0.3057, 0.747, 0.3058, 0.7373, 0.06975, 0.6879, 0.0699, 0.6976, 0.05514, 0.6974, 0.055, 0.6878, 0.1914, 0.6272, 0.1913, 0.6381, 0.1765, 0.6381, 0.1767, 0.6272, 0.2217, 0.6856, 0.2218, 0.6965, 0.2071, 0.6965, 0.2069, 0.6856, 0.09874, 0.6179, 0.0986, 0.6276, 0.08385, 0.6277, 0.08399, 0.6181, 0.2639, 0.9802, 0.211, 0.9808, 0.1994, 0.9767, 0.1937, 0.9663, 0.1865, 0.8962, 0.1949, 0.8876, 0.2467, 0.8875, 0.2747, 0.9661, 0.2736, 0.976, 0.1813, 0.8461, 0.1917, 0.855, 0.1831, 0.8638, 0.1727, 0.855, 0.1773, 0.8538, 0.1805, 0.8506, 0.1697, 0.8257, 0.1781, 0.8167, 0.1886, 0.8256, 0.18, 0.8343, 0.1783, 0.8299, 0.1745, 0.8268, 0.1187, 0.8552, 0.1081, 0.8639, 0.09976, 0.8552, 0.1103, 0.8463, 0.111, 0.8507, 0.1141, 0.854, 0.1118, 0.8345, 0.1035, 0.8258, 0.1139, 0.8169, 0.1224, 0.8258, 0.1175, 0.827, 0.1136, 0.8302, 0.3042, 0.657, 0.3043, 0.6525, 0.319, 0.6526, 0.319, 0.657, 0.3043, 0.6525, 0.3044, 0.6489, 0.3191, 0.649, 0.319, 0.6526, 0.2709, 0.7019, 0.2708, 0.6976, 0.2856, 0.6976, 0.2856, 0.7019, 0.242, 0.6462, 0.242, 0.6416, 0.2568, 0.6416, 0.2567, 0.6462, 0.242, 0.6416, 0.2421, 0.6381, 0.2569, 0.6381, 0.2568, 0.6416, 0.3044, 0.6728, 0.3043, 0.6686, 0.319, 0.6687, 0.3191, 0.6728, 0.3316, 0.6578, 0.3316, 0.6536, 0.3464, 0.6536, 0.3463, 0.6578, 0.2421, 0.6986, 0.242, 0.695, 0.2568, 0.695, 0.2569, 0.6986, 0.242, 0.695, 0.242, 0.6904, 0.2567, 0.6904, 0.2568, 0.695, 0.2708, 0.647, 0.2709, 0.6427, 0.2856, 0.6427, 0.2856, 0.647, 0.3316, 0.6774, 0.3315, 0.6738, 0.3463, 0.6738, 0.3464, 0.6773, 0.3315, 0.6738, 0.3315, 0.6694, 0.3463, 0.6693, 0.3463, 0.6738, 0.3043, 0.6686, 0.3042, 0.657, 0.319, 0.657, 0.319, 0.6687, 0.5623, 0.9888, 0.4993, 0.9634, 0.4993, 0.5201, 0.5623, 0.4889, 0.9758, 0.9835, 0.9724, 0.9864, 0.9724, 0.4906, 0.9758, 0.493, 0.8059, 0.9914, 0.7428, 0.9626, 0.7428, 0.5107, 0.8059, 0.4819, 0.9831, 0.4251, 0.879, 0.3394, 0.8896, 0.3384, 0.8941, 0.3293, 0.8946, 0.2832, 0.8902, 0.2722, 0.8792, 0.2666, 0.8044, 0.2581, 0.7979, 0.2548, 0.7952, 0.2484, 0.7953, 0.2189, 0.7954, 0.1905, 0.7981, 0.1841, 0.8046, 0.181, 0.8796, 0.1745, 0.8907, 0.1692, 0.8952, 0.1584, 0.8947, 0.1089, 0.8903, 0.09981, 0.8796, 0.09875, 0.983, 0.01461, 0.6832, 0.9672, 0.6203, 0.9418, 0.6203, 0.5434, 0.6832, 0.518, 0.9464, 0.9905, 0.8834, 0.9593, 0.8834, 0.5133, 0.9464, 0.4876, 0.5917, 0.9835, 0.5883, 0.9858, 0.5883, 0.493, 0.5917, 0.496, 0.002408, 0.4688, 0.0, 0.03061, 0.5311, 0.0, 0.5311, 0.497, 0.5472, 0.3998, 0.5492, 0.03791, 0.983, 0.01461, 0.8796, 0.09875, 0.7955, 0.1246, 0.761, 0.1353, 0.7297, 0.1449, 0.6423, 0.1718, 0.6317, 0.1793, 0.6273, 0.1911, 0.6273, 0.1974, 0.6272, 0.2185, 0.6271, 0.2396, 0.6271, 0.2459, 0.6315, 0.2577, 0.642, 0.2653, 0.7293, 0.2926, 0.7605, 0.3024, 0.7951, 0.3132, 0.879, 0.3394, 0.9831, 0.4251, 0.01757, 0.706, 0.01285, 0.7052, 0.009376, 0.7023, 0.008086, 0.698, 0.007925, 0.6729, 0.00816, 0.6474, 0.00946, 0.6431, 0.01293, 0.6403, 0.01764, 0.6396, 0.03025, 0.6411, 0.03493, 0.6428, 0.03832, 0.6464, 0.0395, 0.651, 0.03914, 0.6729, 0.0395, 0.6952, 0.03831, 0.6998, 0.03491, 0.7033, 0.03022, 0.7049, 0.3396, 0.9811, 0.3544, 0.981, 0.3545, 0.9908, 0.3398, 0.9909, 0.05506, 0.6133, 0.06981, 0.6134, 0.0699, 0.6191, 0.05514, 0.619, 0.1129, 0.621, 0.1276, 0.621, 0.1274, 0.6328, 0.1127, 0.6328, 0.08385, 0.6277, 0.0986, 0.6276, 0.09874, 0.6961, 0.08399, 0.6963, 0.3057, 0.9759, 0.3204, 0.976, 0.3206, 0.9867, 0.3058, 0.9866, 0.1563, 0.6305, 0.1416, 0.6305, 0.1416, 0.6241, 0.1564, 0.6241, 0.1563, 0.6589, 0.1416, 0.6589, 0.1416, 0.6305, 0.1563, 0.6305, 0.1563, 0.6884, 0.1416, 0.6884, 0.1416, 0.6589, 0.1563, 0.6589, 0.2071, 0.6303, 0.2218, 0.6303, 0.2217, 0.6394, 0.2069, 0.6394, 0.983, 0.01461, 0.5492, 0.03791, 0.5438, 0.03353, 0.9888, 0.009674, 0.9888, 0.009674, 0.5438, 0.03353, 0.5383, 0.02907, 0.9946, 0.004641, 0.9946, 0.004641, 0.5383, 0.02907, 0.5333, 0.02495, 1.0, 0.0, 0.4902, 0.9575, 0.4902, 0.5271, 0.4946, 0.5229, 0.4946, 0.9611, 0.4946, 0.9611, 0.4946, 0.5229, 0.4993, 0.5201, 0.4993, 0.9634, 0.9831, 0.4251, 0.983, 0.01461, 0.9888, 0.009674, 0.9888, 0.4299, 0.9888, 0.4299, 0.9888, 0.009674, 0.9946, 0.004641, 0.9947, 0.4348, 0.9947, 0.4348, 0.9946, 0.004641, 1.0, 0.0, 1.0, 0.4393, 0.7337, 0.9563, 0.7337, 0.517, 0.738, 0.5132, 0.738, 0.9601, 0.738, 0.9601, 0.738, 0.5132, 0.7428, 0.5107, 0.7428, 0.9626, 0.5492, 0.03791, 0.5472, 0.3998, 0.5417, 0.4039, 0.5438, 0.03353, 0.5438, 0.03353, 0.5417, 0.4039, 0.5362, 0.4082, 0.5383, 0.02907, 0.5383, 0.02907, 0.5362, 0.4082, 0.5311, 0.4122, 0.5333, 0.02495, 0.6112, 0.9362, 0.6112, 0.5489, 0.6156, 0.5456, 0.6156, 0.9395, 0.6156, 0.9395, 0.6156, 0.5456, 0.6203, 0.5434, 0.6203, 0.9418, 0.5472, 0.3998, 0.9831, 0.4251, 0.9888, 0.4299, 0.5417, 0.4039, 0.5417, 0.4039, 0.9888, 0.4299, 0.9947, 0.4348, 0.5362, 0.4082, 0.5362, 0.4082, 0.9947, 0.4348, 1.0, 0.4393, 0.5311, 0.4122, 0.8744, 0.9523, 0.8744, 0.5193, 0.8787, 0.5157, 0.8787, 0.9565, 0.8787, 0.9565, 0.8787, 0.5157, 0.8834, 0.5133, 0.8834, 0.9593, 0.7127, 0.9617, 0.7093, 0.964, 0.7093, 0.5211, 0.7127, 0.5235, 0.5623, 0.9888, 0.5623, 0.4889, 0.571, 0.4873, 0.571, 0.9902, 0.571, 0.9902, 0.571, 0.4873, 0.5806, 0.4887, 0.5806, 0.9892, 0.5806, 0.9892, 0.5806, 0.4887, 0.5883, 0.493, 0.5883, 0.9858, 0.6832, 0.9672, 0.6832, 0.518, 0.692, 0.5166, 0.692, 0.9686, 0.692, 0.9686, 0.692, 0.5166, 0.7015, 0.5177, 0.7015, 0.9674, 0.7015, 0.9674, 0.7015, 0.5177, 0.7093, 0.5211, 0.7093, 0.964, 0.9464, 0.9905, 0.9464, 0.4876, 0.9551, 0.4862, 0.9551, 0.9922, 0.9551, 0.9922, 0.9551, 0.4862, 0.9647, 0.4873, 0.9647, 0.9907, 0.9647, 0.9907, 0.9647, 0.4873, 0.9724, 0.4906, 0.9724, 0.9864, 0.8059, 0.9914, 0.8059, 0.4819, 0.8147, 0.4803, 0.8147, 0.993, 0.8147, 0.993, 0.8147, 0.4803, 0.8242, 0.4816, 0.8242, 0.9917, 0.8242, 0.9917, 0.8242, 0.4816, 0.8319, 0.4855, 0.8319, 0.9879, 0.8353, 0.9852, 0.8319, 0.9879, 0.8319, 0.4855, 0.8353, 0.4882])
_ca = me_cube.color_attributes.new('Col', 'BYTE_COLOR', 'CORNER')
_ca.data.foreach_set('color', [1.0, 1.0, 1.0, 1.0, 1.0, 1.0, 1.0, 1.0, 1.0, 1.0, 1.0, 1.0, 1.0, 1.0, 1.0, 1.0, 1.0, 1.0, 1.0, 1.0, 1.0, 1.0, 1.0, 1.0, 1.0, 1.0, 1.0, 1.0, 1.0, 1.0, 1.0, 1.0, 1.0, 1.0, 1.0, 1.0, 1.0, 1.0, 1.0, 1.0, 1.0, 1.0, 1.0, 1.0, 1.0, 1.0, 1.0, 1.0, 1.0, 1.0, 1.0, 1.0, 1.0, 1.0, 1.0, 1.0, 1.0, 1.0, 1.0, 1.0, 1.0, 1.0, 1.0, 1.0, 1.0, 1.0, 1.0, 1.0, 1.0, 1.0, 1.0, 1.0, 1.0, 1.0, 1.0, 1.0, 1.0, 1.0, 1.0, 1.0, 1.0, 1.0, 1.0, 1.0, 1.0, 1.0, 1.0, 1.0, 1.0, 1.0, 1.0, 1.0, 1.0, 1.0, 1.0, 1.0, 1.0, 1.0, 1.0, 1.0, 1.0, 1.0, 1.0, 1.0, 1.0, 1.0, 1.0, 1.0, 1.0, 1.0, 1.0, 1.0, 1.0, 1.0, 1.0, 1.0, 1.0, 1.0, 1.0, 1.0, 1.0, 1.0, 1.0, 1.0, 1.0, 1.0, 1.0, 1.0, 1.0, 1.0, 1.0, 1.0, 1.0, 1.0, 1.0, 1.0, 1.0, 1.0, 1.0, 1.0, 1.0, 1.0, 1.0, 1.0, 1.0, 1.0, 1.0, 1.0, 1.0, 1.0, 1.0, 1.0, 1.0, 1.0, 1.0, 1.0, 1.0, 1.0, 1.0, 1.0, 1.0, 1.0, 1.0, 1.0, 1.0, 1.0, 1.0, 1.0, 1.0, 1.0, 1.0, 1.0, 1.0, 1.0, 1.0, 1.0, 1.0, 1.0, 1.0, 1.0, 1.0, 1.0, 1.0, 1.0, 1.0, 1.0, 1.0, 1.0, 1.0, 1.0, 1.0, 1.0, 1.0, 1.0, 1.0, 1.0, 1.0, 1.0, 1.0, 1.0, 1.0, 1.0, 1.0, 1.0, 1.0, 1.0, 1.0, 1.0, 1.0, 1.0, 1.0, 1.0, 1.0, 1.0, 1.0, 1.0, 1.0, 1.0, 1.0, 1.0, 1.0, 1.0, 1.0, 1.0, 1.0, 1.0, 1.0, 1.0, 1.0, 1.0, 1.0, 1.0, 1.0, 1.0, 1.0, 1.0, 1.0, 1.0, 1.0, 1.0, 1.0, 1.0, 1.0, 1.0, 1.0, 1.0, 1.0, 1.0, 1.0, 1.0, 1.0, 1.0, 1.0, 1.0, 1.0, 1.0, 1.0, 1.0, 1.0, 1.0, 1.0, 1.0, 1.0, 1.0, 1.0, 1.0, 1.0, 1.0, 1.0, 1.0, 1.0, 1.0, 1.0, 1.0, 1.0, 1.0, 1.0, 1.0, 1.0, 1.0, 1.0, 1.0, 1.0, 1.0, 1.0, 1.0, 1.0, 1.0, 1.0, 1.0, 1.0, 1.0, 1.0, 1.0, 1.0, 1.0, 1.0, 1.0, 1.0, 1.0, 1.0, 1.0, 1.0, 1.0, 1.0, 1.0, 1.0, 1.0, 1.0, 1.0, 1.0, 1.0, 1.0, 1.0, 1.0, 1.0, 1.0, 1.0, 1.0, 1.0, 1.0, 1.0, 1.0, 1.0, 1.0, 1.0, 1.0, 1.0, 1.0, 1.0, 1.0, 1.0, 1.0, 1.0, 1.0, 1.0, 1.0, 1.0, 1.0, 1.0, 1.0, 1.0, 1.0, 1.0, 1.0, 1.0, 1.0, 1.0, 1.0, 1.0, 1.0, 1.0, 1.0, 1.0, 1.0, 1.0, 1.0, 1.0, 1.0, 1.0, 1.0, 1.0, 1.0, 1.0, 1.0, 1.0, 1.0, 1.0, 1.0, 1.0, 1.0, 1.0, 1.0, 1.0, 1.0, 1.0, 1.0, 1.0, 1.0, 1.0, 1.0, 1.0, 1.0, 1.0, 1.0, 1.0, 1.0, 1.0, 1.0, 1.0, 1.0, 1.0, 1.0, 1.0, 1.0, 1.0, 1.0, 1.0, 1.0, 1.0, 1.0, 1.0, 1.0, 1.0, 1.0, 1.0, 1.0, 1.0, 1.0, 1.0, 1.0, 1.0, 1.0, 1.0, 1.0, 1.0, 1.0, 1.0, 1.0, 1.0, 1.0, 1.0, 1.0, 1.0, 1.0, 1.0, 1.0, 1.0, 1.0, 1.0, 1.0, 1.0, 1.0, 1.0, 1.0, 1.0, 1.0, 1.0, 1.0, 1.0, 1.0, 1.0, 1.0, 1.0, 1.0, 1.0, 1.0, 1.0, 1.0, 1.0, 1.0, 1.0, 1.0, 1.0, 1.0, 1.0, 1.0, 1.0, 1.0, 1.0, 1.0, 1.0, 1.0, 1.0, 1.0, 1.0, 1.0, 1.0, 1.0, 1.0, 1.0, 1.0, 1.0, 1.0, 1.0, 1.0, 1.0, 1.0, 1.0, 1.0, 1.0, 1.0, 1.0, 1.0, 1.0, 1.0, 1.0, 1.0, 1.0, 1.0, 1.0, 1.0, 1.0, 1.0, 1.0, 1.0, 1.0, 1.0, 1.0, 1.0, 1.0, 1.0, 1.0, 1.0, 1.0, 1.0, 1.0, 1.0, 1.0, 1.0, 1.0, 1.0, 1.0, 1.0, 1.0, 1.0, 1.0, 1.0, 1.0, 1.0, 1.0, 1.0, 1.0, 1.0, 1.0, 1.0, 1.0, 1.0, 1.0, 1.0, 1.0, 1.0, 1.0, 1.0, 1.0, 1.0, 1.0, 1.0, 1.0, 1.0, 1.0, 1.0, 1.0, 1.0, 1.0, 1.0, 1.0, 1.0, 1.0, 1.0, 1.0, 1.0, 1.0, 1.0, 1.0, 1.0, 1.0, 1.0, 1.0, 1.0, 1.0, 1.0, 1.0, 1.0, 1.0, 1.0, 1.0, 1.0, 1.0, 1.0, 1.0, 1.0, 1.0, 1.0, 1.0, 1.0, 1.0, 1.0, 1.0, 1.0, 1.0, 1.0, 1.0, 1.0, 1.0, 1.0, 1.0, 1.0, 1.0, 1.0, 1.0, 1.0, 1.0, 1.0, 1.0, 1.0, 1.0, 1.0, 1.0, 1.0, 1.0, 1.0, 1.0, 1.0, 1.0, 1.0, 1.0, 1.0, 1.0, 1.0, 1.0, 1.0, 1.0, 1.0, 1.0, 1.0, 1.0, 1.0, 1.0, 1.0, 1.0, 1.0, 1.0, 1.0, 1.0, 1.0, 1.0, 1.0, 1.0, 1.0, 1.0, 1.0, 1.0, 1.0, 1.0, 1.0, 1.0, 1.0, 1.0, 1.0, 1.0, 1.0, 1.0, 1.0, 1.0, 1.0, 1.0, 1.0, 1.0, 1.0, 1.0, 1.0, 1.0, 1.0, 1.0, 1.0, 1.0, 1.0, 1.0, 1.0, 1.0, 1.0, 1.0, 1.0, 1.0, 1.0, 1.0, 1.0, 1.0, 1.0, 1.0, 1.0, 1.0, 1.0, 1.0, 1.0, 1.0, 1.0, 1.0, 1.0, 1.0, 1.0, 1.0, 1.0, 1.0, 1.0, 1.0, 1.0, 1.0, 1.0, 1.0, 1.0, 1.0, 1.0, 1.0, 1.0, 1.0, 1.0, 1.0, 1.0, 1.0, 1.0, 1.0, 1.0, 1.0, 1.0, 1.0, 1.0, 1.0, 1.0, 1.0, 1.0, 1.0, 1.0, 1.0, 1.0, 1.0, 1.0, 1.0, 1.0, 1.0, 1.0, 1.0, 1.0, 1.0, 1.0, 1.0, 1.0, 1.0, 1.0, 1.0, 1.0, 1.0, 1.0, 1.0, 1.0, 1.0, 1.0, 1.0, 1.0, 1.0, 1.0, 1.0, 1.0, 1.0, 1.0, 1.0, 1.0, 1.0, 1.0, 1.0, 1.0, 1.0, 1.0, 1.0, 1.0, 1.0, 1.0, 1.0, 1.0, 1.0, 1.0, 1.0, 1.0, 1.0, 1.0, 1.0, 1.0, 1.0, 1.0, 1.0, 1.0, 1.0, 1.0, 1.0, 1.0, 1.0, 1.0, 1.0, 1.0, 1.0, 1.0, 1.0, 1.0, 1.0, 1.0, 1.0, 1.0, 1.0, 1.0, 1.0, 1.0, 1.0, 1.0, 1.0, 1.0, 1.0, 1.0, 1.0, 1.0, 1.0, 1.0, 1.0, 1.0, 1.0, 1.0, 1.0, 1.0, 1.0, 1.0, 1.0, 1.0, 1.0, 1.0, 1.0, 1.0, 1.0, 1.0, 1.0, 1.0, 1.0, 1.0, 1.0, 1.0, 1.0, 1.0, 1.0, 1.0, 1.0, 1.0, 1.0, 1.0, 1.0, 1.0, 1.0, 1.0, 1.0, 1.0, 1.0, 1.0, 1.0, 1.0, 1.0, 1.0, 1.0, 1.0, 1.0, 1.0, 1.0, 1.0, 1.0, 1.0, 1.0, 1.0, 1.0, 1.0, 1.0, 1.0, 1.0, 1.0, 1.0, 1.0, 1.0, 1.0, 1.0, 1.0, 1.0, 1.0, 1.0, 1.0, 1.0, 1.0, 1.0, 1.0, 1.0, 1.0, 1.0, 1.0, 1.0, 1.0, 1.0, 1.0, 1.0, 1.0, 1.0, 1.0, 1.0, 1.0, 1.0, 1.0, 1.0, 1.0, 1.0, 1.0, 1.0, 1.0, 1.0, 1.0, 1.0, 1.0, 1.0, 1.0, 1.0, 1.0, 1.0, 1.0, 1.0, 1.0, 1.0, 1.0, 1.0, 1.0, 1.0, 1.0, 1.0, 1.0, 1.0, 1.0, 1.0, 1.0, 1.0, 1.0, 1.0, 1.0, 1.0, 1.0, 1.0, 1.0, 1.0, 1.0, 1.0, 1.0, 1.0, 1.0, 1.0, 1.0, 1.0, 1.0, 1.0, 1.0, 1.0, 1.0, 1.0, 1.0, 1.0, 1.0, 1.0, 1.0, 1.0, 1.0, 1.0, 1.0, 1.0, 1.0, 1.0, 1.0, 1.0, 1.0, 1.0, 1.0, 1.0, 1.0, 1.0, 1.0, 1.0, 1.0, 1.0, 1.0, 1.0, 1.0, 1.0, 1.0, 1.0, 1.0, 1.0, 1.0, 1.0, 1.0, 1.0, 1.0, 1.0, 1.0, 1.0, 1.0, 1.0, 1.0, 1.0, 1.0, 1.0, 1.0, 1.0, 1.0, 1.0, 1.0, 1.0, 1.0, 1.0, 1.0, 1.0, 1.0, 1.0, 1.0, 1.0, 1.0, 1.0, 1.0, 1.0, 1.0, 1.0, 1.0, 1.0, 1.0, 1.0, 1.0, 1.0, 1.0, 1.0, 1.0, 1.0, 1.0, 1.0, 1.0, 1.0, 1.0, 1.0, 1.0, 1.0, 1.0, 1.0, 1.0, 1.0, 1.0, 1.0, 1.0, 1.0, 1.0, 1.0, 1.0, 1.0, 1.0, 1.0, 1.0, 1.0, 1.0, 1.0, 1.0, 1.0, 1.0, 1.0, 1.0, 1.0, 1.0, 1.0, 1.0, 1.0, 1.0, 1.0, 1.0, 1.0, 1.0, 1.0, 1.0, 1.0, 1.0, 1.0, 1.0, 1.0, 1.0, 1.0, 1.0, 1.0, 1.0, 1.0, 1.0, 1.0, 1.0, 1.0, 1.0, 1.0, 1.0, 1.0, 1.0, 1.0, 1.0, 1.0, 1.0, 1.0, 1.0, 1.0, 1.0, 1.0, 1.0, 1.0, 1.0, 1.0, 1.0, 1.0, 1.0, 1.0, 1.0, 1.0, 1.0, 1.0, 1.0, 1.0, 1.0, 1.0, 1.0, 1.0, 1.0, 1.0, 1.0, 1.0, 1.0, 1.0, 1.0, 1.0, 1.0, 1.0, 1.0, 1.0, 1.0, 1.0, 1.0, 1.0, 1.0, 1.0, 1.0, 1.0, 1.0, 1.0, 1.0, 1.0, 1.0, 1.0, 1.0, 1.0, 1.0, 1.0, 1.0, 1.0, 1.0, 1.0, 1.0, 1.0, 1.0, 1.0, 1.0, 1.0, 1.0, 1.0, 1.0, 1.0, 1.0, 1.0, 1.0, 1.0, 1.0, 1.0, 1.0, 1.0, 1.0, 1.0, 1.0, 1.0, 1.0, 1.0, 1.0, 1.0, 1.0, 1.0, 1.0, 1.0, 1.0, 1.0, 1.0, 1.0, 1.0, 1.0, 1.0, 1.0, 1.0, 1.0, 1.0, 1.0, 1.0, 1.0, 1.0, 1.0, 1.0, 1.0, 1.0, 1.0, 1.0, 1.0, 1.0, 1.0, 1.0, 1.0, 1.0, 1.0, 1.0, 1.0, 1.0, 1.0, 1.0, 1.0, 1.0, 1.0, 1.0, 1.0, 1.0, 1.0, 1.0, 1.0, 1.0, 1.0, 1.0, 1.0, 1.0, 1.0, 1.0, 1.0, 1.0, 1.0, 1.0, 1.0, 1.0, 1.0, 1.0, 1.0, 1.0, 1.0, 1.0, 1.0, 1.0, 1.0, 1.0, 1.0, 1.0, 1.0, 1.0, 1.0, 1.0, 1.0, 1.0, 1.0, 1.0, 1.0, 1.0, 1.0, 1.0, 1.0, 1.0, 1.0, 1.0, 1.0, 1.0, 1.0, 1.0, 1.0, 1.0, 1.0, 1.0, 1.0, 1.0, 1.0, 1.0, 1.0, 1.0, 1.0, 1.0, 1.0, 1.0, 1.0, 1.0, 1.0, 1.0, 1.0, 1.0, 1.0, 1.0, 1.0, 1.0, 1.0, 1.0, 1.0, 1.0, 1.0, 1.0, 1.0, 1.0, 1.0, 1.0, 1.0, 1.0, 1.0, 1.0, 1.0, 1.0, 1.0, 1.0, 1.0, 1.0, 1.0, 1.0, 1.0, 1.0, 1.0, 1.0, 1.0, 1.0, 1.0, 1.0, 1.0, 1.0, 1.0, 1.0, 1.0, 1.0, 1.0, 1.0, 1.0, 1.0, 1.0, 1.0, 1.0, 1.0, 1.0, 1.0, 1.0, 1.0, 1.0, 1.0, 1.0, 1.0, 1.0, 1.0, 1.0, 1.0, 1.0, 1.0, 1.0, 1.0, 1.0, 1.0, 1.0, 1.0, 1.0, 1.0, 1.0, 1.0, 1.0, 1.0, 1.0, 1.0, 1.0, 1.0, 1.0, 1.0, 1.0, 1.0, 1.0, 1.0, 1.0, 1.0, 1.0, 1.0, 1.0, 1.0, 1.0, 1.0, 1.0, 1.0, 1.0, 1.0, 1.0, 1.0, 1.0, 1.0, 1.0, 1.0, 1.0, 1.0, 1.0, 1.0, 1.0, 1.0, 1.0, 1.0, 1.0, 1.0, 1.0, 1.0, 1.0, 1.0, 1.0, 1.0, 1.0, 1.0, 1.0, 1.0, 1.0, 1.0, 1.0, 1.0, 1.0, 1.0, 1.0, 1.0, 1.0, 1.0, 1.0, 1.0, 1.0, 1.0, 1.0, 1.0, 1.0, 1.0, 1.0, 1.0, 1.0, 1.0, 1.0, 1.0, 1.0, 1.0, 1.0, 1.0, 1.0, 1.0, 1.0, 1.0, 1.0, 1.0, 1.0, 1.0, 1.0, 1.0, 1.0, 1.0, 1.0, 1.0, 1.0, 1.0, 1.0, 1.0, 1.0, 1.0, 1.0, 1.0, 1.0, 1.0, 1.0, 1.0, 1.0, 1.0, 1.0, 1.0, 1.0, 1.0, 1.0, 1.0, 1.0, 1.0, 1.0, 1.0, 1.0, 1.0, 1.0, 1.0, 1.0, 1.0, 1.0, 1.0, 1.0, 1.0, 1.0, 1.0, 1.0, 1.0, 1.0, 1.0, 1.0, 1.0, 1.0, 1.0, 1.0, 1.0, 1.0, 1.0, 1.0, 1.0, 1.0, 1.0, 1.0, 1.0, 1.0, 1.0, 1.0, 1.0, 1.0, 1.0, 1.0, 1.0, 1.0, 1.0, 1.0, 1.0, 1.0, 1.0, 1.0, 1.0, 1.0, 1.0, 1.0, 1.0, 1.0, 1.0, 1.0, 1.0, 1.0, 1.0, 1.0, 1.0, 1.0, 1.0, 1.0, 1.0, 1.0, 1.0, 1.0, 1.0, 1.0, 1.0, 1.0, 1.0, 1.0, 1.0, 1.0, 1.0, 1.0, 1.0, 1.0, 1.0, 1.0, 1.0, 1.0, 1.0, 1.0, 1.0, 1.0, 1.0, 1.0, 1.0, 1.0, 1.0, 1.0, 1.0, 1.0, 1.0, 1.0, 1.0, 1.0, 1.0, 1.0, 1.0, 1.0, 1.0, 1.0, 1.0, 1.0, 1.0, 1.0, 1.0, 1.0, 1.0, 1.0, 1.0, 1.0, 1.0, 1.0, 1.0, 1.0, 1.0, 1.0, 1.0, 1.0, 1.0, 1.0, 1.0, 1.0, 1.0, 1.0, 1.0, 1.0, 1.0, 1.0, 1.0, 1.0, 1.0, 1.0, 1.0, 1.0, 1.0, 1.0, 1.0, 1.0, 1.0, 1.0, 1.0, 1.0, 1.0, 1.0, 1.0, 1.0, 1.0, 1.0, 1.0, 1.0, 1.0, 1.0, 1.0, 1.0, 1.0, 1.0, 1.0, 1.0, 1.0, 1.0, 1.0, 1.0, 1.0, 1.0, 1.0, 1.0, 1.0, 1.0, 1.0, 1.0, 1.0, 1.0, 1.0, 1.0, 1.0, 1.0, 1.0, 1.0, 1.0, 1.0, 1.0, 1.0, 1.0, 1.0, 1.0, 1.0, 1.0, 1.0, 1.0, 1.0, 1.0, 1.0, 1.0, 1.0, 1.0, 1.0, 1.0, 1.0, 1.0, 1.0, 1.0, 1.0, 1.0, 1.0, 1.0, 1.0, 1.0, 1.0, 1.0, 1.0, 1.0, 1.0, 1.0, 1.0, 1.0, 1.0, 1.0, 1.0, 1.0, 1.0, 1.0, 1.0, 1.0, 1.0, 1.0, 1.0, 1.0, 1.0, 1.0, 1.0, 1.0, 1.0, 1.0, 1.0, 1.0, 1.0, 1.0, 1.0, 1.0, 1.0, 1.0, 1.0, 1.0, 1.0, 1.0, 1.0, 1.0, 1.0, 1.0, 1.0, 1.0, 1.0, 1.0, 1.0, 1.0, 1.0, 1.0, 1.0, 1.0, 1.0, 1.0, 1.0, 1.0, 1.0, 1.0, 1.0, 1.0, 1.0, 1.0, 1.0, 1.0, 1.0, 1.0, 1.0, 1.0, 1.0, 1.0, 1.0, 1.0, 1.0, 1.0, 1.0, 1.0, 1.0, 1.0, 1.0, 1.0, 1.0, 1.0, 1.0, 1.0, 1.0, 1.0, 1.0, 1.0, 1.0, 1.0, 1.0, 1.0, 1.0, 1.0, 1.0, 1.0, 1.0, 1.0, 1.0, 1.0, 1.0, 1.0, 1.0, 1.0, 1.0, 1.0, 1.0, 1.0, 1.0, 1.0, 1.0, 1.0, 1.0, 1.0, 1.0, 1.0, 1.0, 1.0, 1.0, 1.0, 1.0, 1.0, 1.0, 1.0, 1.0, 1.0, 1.0, 1.0, 1.0, 1.0, 1.0, 1.0, 1.0, 1.0, 1.0, 1.0, 1.0, 1.0, 1.0, 1.0, 1.0, 1.0, 1.0, 1.0, 1.0, 1.0, 1.0, 1.0, 1.0, 1.0, 1.0, 1.0, 1.0, 1.0, 1.0, 1.0, 1.0, 1.0, 1.0, 1.0, 1.0, 1.0, 1.0, 1.0, 1.0, 1.0, 1.0, 1.0, 1.0, 1.0, 1.0, 1.0, 1.0, 1.0, 1.0, 1.0, 1.0, 1.0, 1.0, 1.0, 1.0, 1.0, 1.0, 1.0, 1.0, 1.0, 1.0, 1.0, 1.0, 1.0, 1.0, 1.0, 1.0, 1.0, 1.0, 1.0, 1.0, 1.0, 1.0, 1.0, 1.0, 1.0, 1.0, 1.0, 1.0, 1.0, 1.0, 1.0, 1.0, 1.0, 1.0, 1.0, 1.0, 1.0, 1.0, 1.0, 1.0, 1.0, 1.0, 1.0, 1.0, 1.0, 1.0, 1.0, 1.0, 1.0, 1.0, 1.0, 1.0, 1.0, 1.0, 1.0, 1.0, 1.0, 1.0, 1.0, 1.0, 1.0, 1.0, 1.0, 1.0, 1.0, 1.0, 1.0, 1.0, 1.0, 1.0, 1.0, 1.0, 1.0, 1.0, 1.0, 1.0, 1.0, 1.0, 1.0, 1.0, 1.0, 1.0, 1.0, 1.0, 1.0, 1.0, 1.0, 1.0, 1.0, 1.0, 1.0, 1.0, 1.0, 1.0, 1.0, 1.0, 1.0, 1.0, 1.0, 1.0, 1.0, 1.0, 1.0, 1.0, 1.0, 1.0, 1.0, 1.0, 1.0, 1.0, 1.0, 1.0, 1.0, 1.0, 1.0, 1.0, 1.0, 1.0, 1.0, 1.0, 1.0, 1.0, 1.0, 1.0, 1.0, 1.0, 1.0, 1.0, 1.0, 1.0, 1.0, 1.0, 1.0, 1.0, 1.0, 1.0, 1.0, 1.0, 1.0, 1.0, 1.0, 1.0, 1.0, 1.0, 1.0, 1.0, 1.0, 1.0, 1.0, 1.0, 1.0, 1.0, 1.0, 1.0, 1.0, 1.0, 1.0, 1.0, 1.0, 1.0, 1.0, 1.0, 1.0, 1.0, 1.0, 1.0, 1.0, 1.0, 1.0, 1.0, 1.0, 1.0, 1.0, 1.0, 1.0, 1.0, 1.0, 1.0, 1.0, 1.0, 1.0, 1.0, 1.0, 1.0, 1.0, 1.0, 1.0, 1.0, 1.0, 1.0, 1.0, 1.0, 1.0, 1.0, 1.0, 1.0, 1.0, 1.0, 1.0, 1.0, 1.0, 1.0, 1.0, 1.0, 1.0, 1.0, 1.0, 1.0, 1.0, 1.0, 1.0, 1.0, 1.0, 1.0, 1.0, 1.0, 1.0, 1.0, 1.0, 1.0, 1.0, 1.0, 1.0, 1.0, 1.0, 1.0, 1.0, 1.0, 1.0, 1.0, 1.0, 1.0, 1.0, 1.0, 1.0, 1.0, 1.0, 1.0, 1.0, 1.0, 1.0, 1.0, 1.0, 1.0, 1.0, 1.0, 1.0, 1.0, 1.0, 1.0, 1.0, 1.0, 1.0, 1.0, 1.0, 1.0, 1.0, 1.0, 1.0, 1.0, 1.0, 1.0, 1.0, 1.0, 1.0, 1.0, 1.0, 1.0, 1.0, 1.0, 1.0, 1.0, 1.0, 1.0, 1.0, 1.0, 1.0, 1.0, 1.0, 1.0, 1.0, 1.0, 1.0, 1.0, 1.0, 1.0, 1.0, 1.0, 1.0, 1.0, 1.0, 1.0, 1.0, 1.0, 1.0, 1.0, 1.0, 1.0, 1.0, 1.0, 1.0, 1.0, 1.0, 1.0, 1.0, 1.0, 1.0, 1.0, 1.0, 1.0, 1.0, 1.0, 1.0, 1.0, 1.0, 1.0, 1.0, 1.0, 1.0, 1.0, 1.0])
me_cube.materials.append(mat_main_body)
me_cube.materials.append(mat_dark_character)
me_cube.use_remesh_preserve_volume = False
me_cube.use_remesh_preserve_attributes = False
me_cube.use_mirror_vertex_groups = False
me_cube.update()

# ---- objects
ob_cube = bpy.data.objects.new('Cube', me_cube)

# ---- transforms, parenting, visibility, modifiers, constraints
ob_cube.location = (-0.1575, -0.04021, 0.838)
ob_cube.scale = (0.92, 0.92, 1.0)
ob_cube.lineart.crease_threshold = 0.0

# ---- collection membership
scene.collection.objects.link(ob_cube)

# ---- scene / render settings (as saved in the file)
scene.frame_start = 1; scene.frame_end = 250; scene.frame_set(106)
scene.render.engine = 'CYCLES'
scene.cycles.shading_system = True
scene.cycles.samples = 16384
scene.cycles.sampling_pattern = 'TABULATED_SOBOL'
scene.cycles.use_adaptive_sampling = False
scene.cycles.use_light_tree = False
scene.cycles.max_bounces = 4
scene.cycles.sample_clamp_direct = 4.0
scene.cycles.sample_clamp_indirect = 3.0
scene.eevee.gi_diffuse_bounces = 4
scene.eevee.gi_cubemap_resolution = '2048'
scene.eevee.taa_samples = 64
scene.eevee.use_gtao = True
scene.eevee.use_raytracing = True
scene.view_settings.view_transform = 'Filmic'
bpy.context.view_layer.update()

# ---- added for rendering (the .blend has no active camera and no usable light): camera, sun
cam_auto = bpy.data.cameras.new('AutoCamera')
cam_auto.lens = 50.0
cam_auto.sensor_width = 36.0
cam_auto.clip_end = 1000.0
ob_auto_camera = bpy.data.objects.new('AutoCamera', cam_auto)
scene.collection.objects.link(ob_auto_camera)
ob_auto_camera.location = (2.34371, -3.04164, 2.80518)
ob_auto_camera.rotation_euler = (1.09748, -7.21219e-08, 0.694738)
scene.camera = ob_auto_camera
light_auto_sun = bpy.data.lights.new('AutoSun', 'SUN')
light_auto_sun.energy = 3.0
light_auto_sun.angle = 0.0523599
ob_auto_sun = bpy.data.objects.new('AutoSun', light_auto_sun)
scene.collection.objects.link(ob_auto_sun)
ob_auto_sun.rotation_euler = (0.872665, 0.174533, 0.523599)
bpy.context.view_layer.update()
